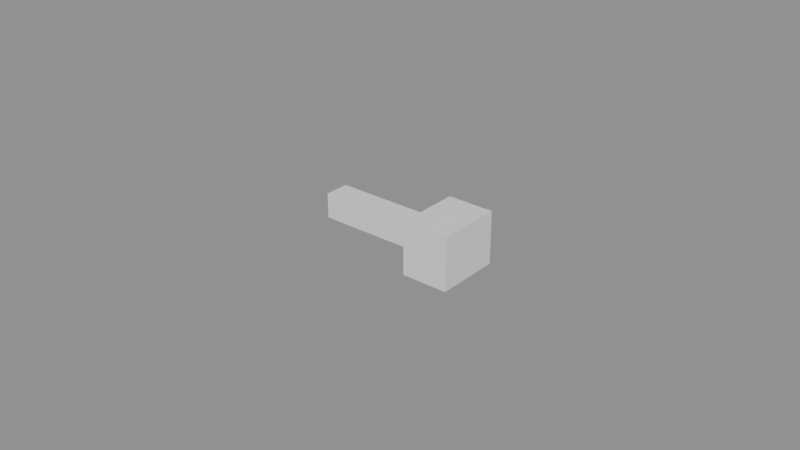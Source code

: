 # Source: coupler_centre.blend  (saved by Blender 5.1.30; exported with 4.5.12 LTS)
import bpy
from mathutils import Matrix  # noqa: F401  (used for matrix-valued properties, if any)

bpy.ops.wm.read_factory_settings(use_empty=True)
scene = bpy.context.scene
scene.name = 'Scene'

# ---- collections
col_coupler = bpy.data.collections.new('coupler'); scene.collection.children.link(col_coupler)

# ---- meshes
me_cube = bpy.data.meshes.new('Cube')
me_cube.from_pydata([(-0.5, -0.5, -0.5), (-0.5, -0.5, 0.5), (-0.5, 0.5, -0.5), (-0.5, 0.5, 0.5), (0.5, -0.5, -0.5), (0.5, -0.5, 0.5), (0.5, 0.5, -0.5), (0.5, 0.5, 0.5)], [], [(0, 1, 3, 2), (2, 3, 7, 6), (6, 7, 5, 4), (4, 5, 1, 0), (2, 6, 4, 0), (7, 3, 1, 5)])
_uv = me_cube.uv_layers.new(name='UVMap')
_uv.uv.foreach_set('vector', [0.375, 0.0, 0.625, 0.0, 0.625, 0.25, 0.375, 0.25, 0.375, 0.25, 0.625, 0.25, 0.625, 0.5, 0.375, 0.5, 0.375, 0.5, 0.625, 0.5, 0.625, 0.75, 0.375, 0.75, 0.375, 0.75, 0.625, 0.75, 0.625, 1.0, 0.375, 1.0, 0.125, 0.5, 0.375, 0.5, 0.375, 0.75, 0.125, 0.75, 0.625, 0.5, 0.875, 0.5, 0.875, 0.75, 0.625, 0.75])
me_cube.update()
me_cube_001 = bpy.data.meshes.new('Cube.001')
me_cube_001.from_pydata([(-0.5, -0.5, -0.5), (-0.5, -0.5, 0.5), (-0.5, 0.5, -0.5), (-0.5, 0.5, 0.5), (0.5, -0.5, -0.5), (0.5, -0.5, 0.5), (0.5, 0.5, -0.5), (0.5, 0.5, 0.5)], [], [(0, 1, 3, 2), (2, 3, 7, 6), (6, 7, 5, 4), (4, 5, 1, 0), (2, 6, 4, 0), (7, 3, 1, 5)])
_uv = me_cube_001.uv_layers.new(name='UVMap')
_uv.uv.foreach_set('vector', [0.375, 0.0, 0.625, 0.0, 0.625, 0.25, 0.375, 0.25, 0.375, 0.25, 0.625, 0.25, 0.625, 0.5, 0.375, 0.5, 0.375, 0.5, 0.625, 0.5, 0.625, 0.75, 0.375, 0.75, 0.375, 0.75, 0.625, 0.75, 0.625, 1.0, 0.375, 1.0, 0.125, 0.5, 0.375, 0.5, 0.375, 0.75, 0.125, 0.75, 0.625, 0.5, 0.875, 0.5, 0.875, 0.75, 0.625, 0.75])
me_cube_001.update()

# ---- objects
ob_coupler_shank = bpy.data.objects.new('coupler_shank', me_cube)
ob_coupler_head = bpy.data.objects.new('coupler_head', me_cube_001)

# ---- transforms, parenting, visibility, modifiers, constraints
ob_coupler_shank.location = (0.0, 0.0, 0.053)
ob_coupler_shank.scale = (0.04, 0.008, 0.008)
ob_coupler_head.location = (0.0225, 0.0, 0.053)
ob_coupler_head.scale = (0.015, 0.021, 0.017)

# ---- collection membership
col_coupler.objects.link(ob_coupler_shank)
col_coupler.objects.link(ob_coupler_head)

# ---- scene / render settings (as saved in the file)
scene.frame_start = 1; scene.frame_end = 250; scene.frame_set(1)
scene.render.engine = 'BLENDER_EEVEE_NEXT'
scene.render.bake_bias = 0.0
scene.render.bake_samples = 0
scene.cycles.sampling_pattern = 'TABULATED_SOBOL'
scene.eevee.use_volume_custom_range = False
bpy.context.view_layer.update()

# ---- added for rendering (the .blend has no active camera and no usable light): camera, sun + grey world if the file has none
cam_auto = bpy.data.cameras.new('AutoCamera')
cam_auto.lens = 50.0
cam_auto.sensor_width = 36.0
cam_auto.clip_end = 1000.0
ob_auto_camera = bpy.data.objects.new('AutoCamera', cam_auto)
scene.collection.objects.link(ob_auto_camera)
ob_auto_camera.location = (0.190045, -0.222054, 0.201036)
ob_auto_camera.rotation_euler = (1.09748, -7.21219e-08, 0.694738)
scene.camera = ob_auto_camera
light_auto_sun = bpy.data.lights.new('AutoSun', 'SUN')
light_auto_sun.energy = 3.0
light_auto_sun.angle = 0.0523599
ob_auto_sun = bpy.data.objects.new('AutoSun', light_auto_sun)
scene.collection.objects.link(ob_auto_sun)
ob_auto_sun.rotation_euler = (0.872665, 0.174533, 0.523599)
if scene.world is None:
    world_auto = bpy.data.worlds.new('AutoWorld')
    world_auto.color = (0.3, 0.3, 0.3)
    scene.world = world_auto
bpy.context.view_layer.update()
